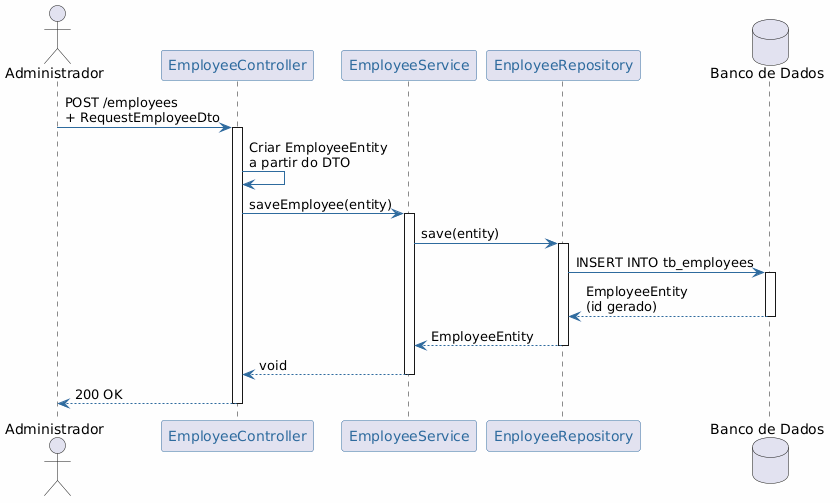

The diagram above was rendered by PlantUML. Its source (embedded in the PNG):
@startuml
skinparam backgroundColor #FEFEFE
skinparam participantBorderColor #2E6B9E
skinparam participantFontColor #2E6B9E
skinparam arrowColor #2E6B9E
skinparam lifelineBorderColor #2E6B9E

actor "Administrador" as Admin
participant "EmployeeController" as Controller
participant "EmployeeService" as Service
participant "EnployeeRepository" as Repository
database "Banco de Dados" as DB

Admin -> Controller : POST /employees\n+ RequestEmployeeDto
activate Controller

Controller -> Controller : Criar EmployeeEntity\na partir do DTO

Controller -> Service : saveEmployee(entity)
activate Service

Service -> Repository : save(entity)
activate Repository

Repository -> DB : INSERT INTO tb_employees
activate DB
DB --> Repository : EmployeeEntity\n(id gerado)
deactivate DB

Repository --> Service : EmployeeEntity
deactivate Repository

Service --> Controller : void
deactivate Service

Controller --> Admin : 200 OK
deactivate Controller

@enduml